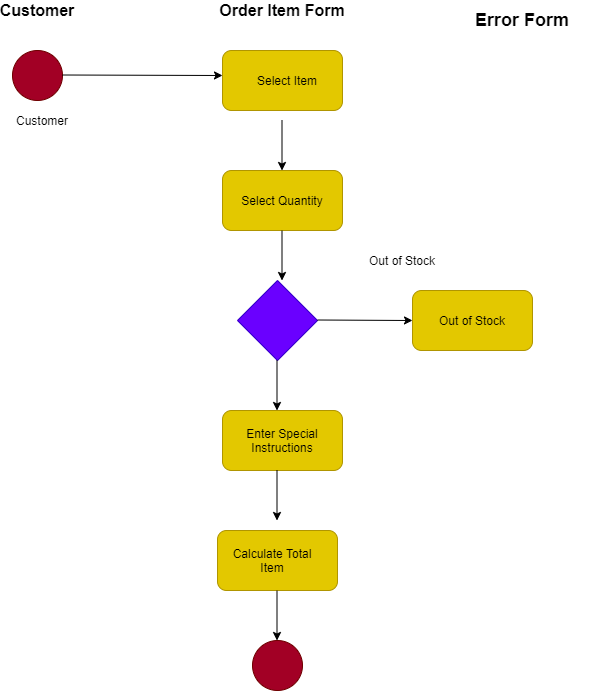

The diagram above was exported from draw.io. Its source (the exported page's mxGraphModel, read from the mxfile embedded in the PNG):
<mxGraphModel dx="782" dy="436" grid="1" gridSize="10" guides="1" tooltips="1" connect="1" arrows="1" fold="1" page="1" pageScale="1" pageWidth="850" pageHeight="1100" math="0" shadow="0">
  <root>
    <mxCell id="0" />
    <mxCell id="1" parent="0" />
    <mxCell id="ocIA96SOryqpCFX2WwY--1" value="" style="ellipse;whiteSpace=wrap;html=1;aspect=fixed;fillColor=#a20025;strokeColor=#6F0000;fontColor=#ffffff;" parent="1" vertex="1">
      <mxGeometry x="80" y="120" width="50" height="50" as="geometry" />
    </mxCell>
    <mxCell id="ocIA96SOryqpCFX2WwY--2" value="Customer" style="text;html=1;strokeColor=none;fillColor=none;align=center;verticalAlign=middle;whiteSpace=wrap;rounded=0;" parent="1" vertex="1">
      <mxGeometry x="90" y="180" width="40" height="20" as="geometry" />
    </mxCell>
    <mxCell id="ocIA96SOryqpCFX2WwY--4" value="" style="rounded=1;whiteSpace=wrap;html=1;fillColor=#e3c800;strokeColor=#B09500;fontColor=#000000;" parent="1" vertex="1">
      <mxGeometry x="290" y="120" width="120" height="60" as="geometry" />
    </mxCell>
    <mxCell id="ocIA96SOryqpCFX2WwY--5" value="Select Item" style="text;html=1;strokeColor=none;fillColor=none;align=center;verticalAlign=middle;whiteSpace=wrap;rounded=0;" parent="1" vertex="1">
      <mxGeometry x="310" y="140" width="90" height="20" as="geometry" />
    </mxCell>
    <mxCell id="ocIA96SOryqpCFX2WwY--6" value="&lt;b&gt;&lt;font style=&quot;font-size: 16px&quot;&gt;Customer&lt;/font&gt;&lt;/b&gt;" style="text;html=1;strokeColor=none;fillColor=none;align=center;verticalAlign=middle;whiteSpace=wrap;rounded=0;" parent="1" vertex="1">
      <mxGeometry x="85" y="70" width="40" height="20" as="geometry" />
    </mxCell>
    <mxCell id="ocIA96SOryqpCFX2WwY--7" value="&lt;b&gt;&lt;font style=&quot;font-size: 16px&quot;&gt;Order Item Form&lt;/font&gt;&lt;/b&gt;" style="text;html=1;strokeColor=none;fillColor=none;align=center;verticalAlign=middle;whiteSpace=wrap;rounded=0;" parent="1" vertex="1">
      <mxGeometry x="270" y="70" width="160" height="20" as="geometry" />
    </mxCell>
    <mxCell id="ocIA96SOryqpCFX2WwY--8" value="" style="rounded=1;whiteSpace=wrap;html=1;fillColor=#e3c800;strokeColor=#B09500;fontColor=#000000;" parent="1" vertex="1">
      <mxGeometry x="290" y="240" width="120" height="60" as="geometry" />
    </mxCell>
    <mxCell id="ocIA96SOryqpCFX2WwY--9" value="Select Quantity" style="text;html=1;strokeColor=none;fillColor=none;align=center;verticalAlign=middle;whiteSpace=wrap;rounded=0;" parent="1" vertex="1">
      <mxGeometry x="305" y="260" width="90" height="20" as="geometry" />
    </mxCell>
    <mxCell id="ocIA96SOryqpCFX2WwY--10" value="" style="rhombus;whiteSpace=wrap;html=1;fillColor=#6a00ff;strokeColor=#3700CC;fontColor=#ffffff;" parent="1" vertex="1">
      <mxGeometry x="305" y="350" width="80" height="80" as="geometry" />
    </mxCell>
    <mxCell id="ocIA96SOryqpCFX2WwY--11" value="" style="rounded=1;whiteSpace=wrap;html=1;fillColor=#e3c800;strokeColor=#B09500;fontColor=#000000;" parent="1" vertex="1">
      <mxGeometry x="480" y="360" width="120" height="60" as="geometry" />
    </mxCell>
    <mxCell id="ocIA96SOryqpCFX2WwY--12" value="Out of Stock" style="text;html=1;strokeColor=none;fillColor=none;align=center;verticalAlign=middle;whiteSpace=wrap;rounded=0;" parent="1" vertex="1">
      <mxGeometry x="495" y="380" width="90" height="20" as="geometry" />
    </mxCell>
    <mxCell id="ocIA96SOryqpCFX2WwY--13" value="&lt;b&gt;&lt;font style=&quot;font-size: 18px&quot;&gt;Error Form&lt;/font&gt;&lt;/b&gt;" style="text;html=1;strokeColor=none;fillColor=none;align=center;verticalAlign=middle;whiteSpace=wrap;rounded=0;" parent="1" vertex="1">
      <mxGeometry x="520" y="80" width="140" height="20" as="geometry" />
    </mxCell>
    <mxCell id="ocIA96SOryqpCFX2WwY--14" value="Out of Stock" style="text;html=1;strokeColor=none;fillColor=none;align=center;verticalAlign=middle;whiteSpace=wrap;rounded=0;" parent="1" vertex="1">
      <mxGeometry x="425" y="320" width="90" height="20" as="geometry" />
    </mxCell>
    <mxCell id="ocIA96SOryqpCFX2WwY--15" value="" style="rounded=1;whiteSpace=wrap;html=1;fillColor=#e3c800;strokeColor=#B09500;fontColor=#000000;" parent="1" vertex="1">
      <mxGeometry x="290" y="480" width="120" height="60" as="geometry" />
    </mxCell>
    <mxCell id="ocIA96SOryqpCFX2WwY--16" value="Enter Special Instructions" style="text;html=1;strokeColor=none;fillColor=none;align=center;verticalAlign=middle;whiteSpace=wrap;rounded=0;" parent="1" vertex="1">
      <mxGeometry x="305" y="500" width="90" height="20" as="geometry" />
    </mxCell>
    <mxCell id="ocIA96SOryqpCFX2WwY--18" value="" style="rounded=1;whiteSpace=wrap;html=1;fillColor=#e3c800;strokeColor=#B09500;fontColor=#000000;" parent="1" vertex="1">
      <mxGeometry x="285" y="600" width="120" height="60" as="geometry" />
    </mxCell>
    <mxCell id="ocIA96SOryqpCFX2WwY--19" value="Calculate Total Item" style="text;html=1;strokeColor=none;fillColor=none;align=center;verticalAlign=middle;whiteSpace=wrap;rounded=0;" parent="1" vertex="1">
      <mxGeometry x="295" y="620" width="90" height="20" as="geometry" />
    </mxCell>
    <mxCell id="ocIA96SOryqpCFX2WwY--21" value="" style="ellipse;whiteSpace=wrap;html=1;aspect=fixed;fillColor=#a20025;strokeColor=#6F0000;fontColor=#ffffff;" parent="1" vertex="1">
      <mxGeometry x="320" y="710" width="50" height="50" as="geometry" />
    </mxCell>
    <mxCell id="ocIA96SOryqpCFX2WwY--22" value="" style="endArrow=classic;html=1;" parent="1" edge="1">
      <mxGeometry width="50" height="50" relative="1" as="geometry">
        <mxPoint x="130" y="144.5" as="sourcePoint" />
        <mxPoint x="290" y="145" as="targetPoint" />
      </mxGeometry>
    </mxCell>
    <mxCell id="ocIA96SOryqpCFX2WwY--23" value="" style="endArrow=classic;html=1;" parent="1" edge="1">
      <mxGeometry width="50" height="50" relative="1" as="geometry">
        <mxPoint x="349.5" y="300" as="sourcePoint" />
        <mxPoint x="349.5" y="350" as="targetPoint" />
      </mxGeometry>
    </mxCell>
    <mxCell id="ocIA96SOryqpCFX2WwY--24" value="" style="endArrow=classic;html=1;" parent="1" edge="1">
      <mxGeometry width="50" height="50" relative="1" as="geometry">
        <mxPoint x="349.5" y="190" as="sourcePoint" />
        <mxPoint x="349.5" y="240" as="targetPoint" />
      </mxGeometry>
    </mxCell>
    <mxCell id="ocIA96SOryqpCFX2WwY--25" value="" style="endArrow=classic;html=1;" parent="1" edge="1">
      <mxGeometry width="50" height="50" relative="1" as="geometry">
        <mxPoint x="344.5" y="430" as="sourcePoint" />
        <mxPoint x="344.5" y="480" as="targetPoint" />
      </mxGeometry>
    </mxCell>
    <mxCell id="ocIA96SOryqpCFX2WwY--26" value="" style="endArrow=classic;html=1;" parent="1" edge="1">
      <mxGeometry width="50" height="50" relative="1" as="geometry">
        <mxPoint x="344.5" y="540" as="sourcePoint" />
        <mxPoint x="344.5" y="590" as="targetPoint" />
      </mxGeometry>
    </mxCell>
    <mxCell id="ocIA96SOryqpCFX2WwY--27" value="" style="endArrow=classic;html=1;" parent="1" edge="1">
      <mxGeometry width="50" height="50" relative="1" as="geometry">
        <mxPoint x="344.5" y="660" as="sourcePoint" />
        <mxPoint x="344.5" y="710" as="targetPoint" />
      </mxGeometry>
    </mxCell>
    <mxCell id="ocIA96SOryqpCFX2WwY--28" value="" style="endArrow=classic;html=1;entryX=0;entryY=0.5;entryDx=0;entryDy=0;" parent="1" target="ocIA96SOryqpCFX2WwY--11" edge="1">
      <mxGeometry width="50" height="50" relative="1" as="geometry">
        <mxPoint x="385" y="389.5" as="sourcePoint" />
        <mxPoint x="450.5" y="389.5" as="targetPoint" />
      </mxGeometry>
    </mxCell>
  </root>
</mxGraphModel>